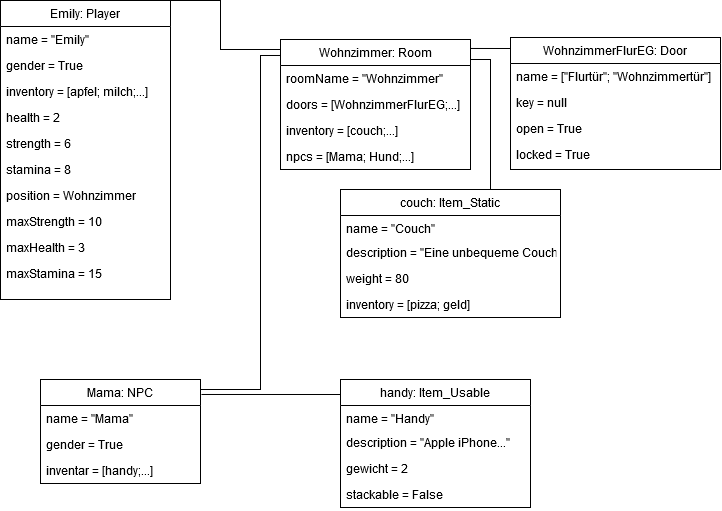

The diagram above was exported from draw.io. Its source (the exported page's mxGraphModel, read from the mxfile embedded in the PNG):
<mxGraphModel dx="1187" dy="613" grid="1" gridSize="10" guides="1" tooltips="1" connect="1" arrows="1" fold="1" page="1" pageScale="1" pageWidth="827" pageHeight="1169" math="0" shadow="0">
  <root>
    <mxCell id="WIyWlLk6GJQsqaUBKTNV-0" />
    <mxCell id="WIyWlLk6GJQsqaUBKTNV-1" parent="WIyWlLk6GJQsqaUBKTNV-0" />
    <mxCell id="59" style="edgeStyle=orthogonalEdgeStyle;rounded=0;orthogonalLoop=1;jettySize=auto;html=1;exitX=1;exitY=0;exitDx=0;exitDy=0;entryX=0.006;entryY=0.123;entryDx=0;entryDy=0;entryPerimeter=0;endArrow=none;endFill=0;" parent="WIyWlLk6GJQsqaUBKTNV-1" source="zkfFHV4jXpPFQw0GAbJ--0" target="4" edge="1">
      <mxGeometry relative="1" as="geometry">
        <Array as="points">
          <mxPoint x="260" y="440" />
          <mxPoint x="320" y="440" />
          <mxPoint x="320" y="106" />
        </Array>
      </mxGeometry>
    </mxCell>
    <mxCell id="zkfFHV4jXpPFQw0GAbJ--0" value="Mama: NPC " style="swimlane;fontStyle=0;align=center;verticalAlign=top;childLayout=stackLayout;horizontal=1;startSize=26;horizontalStack=0;resizeParent=1;resizeLast=0;collapsible=1;marginBottom=0;rounded=0;shadow=0;strokeWidth=1;" parent="WIyWlLk6GJQsqaUBKTNV-1" vertex="1">
      <mxGeometry x="100" y="430" width="160" height="104" as="geometry">
        <mxRectangle x="230" y="140" width="160" height="26" as="alternateBounds" />
      </mxGeometry>
    </mxCell>
    <mxCell id="zkfFHV4jXpPFQw0GAbJ--1" value="name = &quot;Mama&quot;" style="text;align=left;verticalAlign=top;spacingLeft=4;spacingRight=4;overflow=hidden;rotatable=0;points=[[0,0.5],[1,0.5]];portConstraint=eastwest;" parent="zkfFHV4jXpPFQw0GAbJ--0" vertex="1">
      <mxGeometry y="26" width="160" height="26" as="geometry" />
    </mxCell>
    <mxCell id="zkfFHV4jXpPFQw0GAbJ--2" value="gender = True" style="text;align=left;verticalAlign=top;spacingLeft=4;spacingRight=4;overflow=hidden;rotatable=0;points=[[0,0.5],[1,0.5]];portConstraint=eastwest;rounded=0;shadow=0;html=0;" parent="zkfFHV4jXpPFQw0GAbJ--0" vertex="1">
      <mxGeometry y="52" width="160" height="26" as="geometry" />
    </mxCell>
    <mxCell id="zkfFHV4jXpPFQw0GAbJ--3" value="inventar = [handy;...]" style="text;align=left;verticalAlign=top;spacingLeft=4;spacingRight=4;overflow=hidden;rotatable=0;points=[[0,0.5],[1,0.5]];portConstraint=eastwest;rounded=0;shadow=0;html=0;" parent="zkfFHV4jXpPFQw0GAbJ--0" vertex="1">
      <mxGeometry y="78" width="160" height="26" as="geometry" />
    </mxCell>
    <mxCell id="73" style="edgeStyle=orthogonalEdgeStyle;rounded=0;orthogonalLoop=1;jettySize=auto;html=1;exitX=1;exitY=0.25;exitDx=0;exitDy=0;entryX=0.925;entryY=0;entryDx=0;entryDy=0;entryPerimeter=0;endArrow=none;endFill=0;" parent="WIyWlLk6GJQsqaUBKTNV-1" source="4" target="60" edge="1">
      <mxGeometry relative="1" as="geometry">
        <Array as="points">
          <mxPoint x="530" y="110" />
          <mxPoint x="550" y="110" />
          <mxPoint x="550" y="240" />
        </Array>
      </mxGeometry>
    </mxCell>
    <mxCell id="4" value="Wohnzimmer: Room" style="swimlane;fontStyle=0;align=center;verticalAlign=top;childLayout=stackLayout;horizontal=1;startSize=26;horizontalStack=0;resizeParent=1;resizeLast=0;collapsible=1;marginBottom=0;rounded=0;shadow=0;strokeWidth=1;" parent="WIyWlLk6GJQsqaUBKTNV-1" vertex="1">
      <mxGeometry x="340" y="90" width="190" height="130" as="geometry">
        <mxRectangle x="230" y="40" width="160" height="26" as="alternateBounds" />
      </mxGeometry>
    </mxCell>
    <mxCell id="5" value="roomName = &quot;Wohnzimmer&quot;" style="text;align=left;verticalAlign=top;spacingLeft=4;spacingRight=4;overflow=hidden;rotatable=0;points=[[0,0.5],[1,0.5]];portConstraint=eastwest;" parent="4" vertex="1">
      <mxGeometry y="26" width="190" height="26" as="geometry" />
    </mxCell>
    <mxCell id="6" value="doors = [WohnzimmerFlurEG;...]" style="text;align=left;verticalAlign=top;spacingLeft=4;spacingRight=4;overflow=hidden;rotatable=0;points=[[0,0.5],[1,0.5]];portConstraint=eastwest;" parent="4" vertex="1">
      <mxGeometry y="52" width="190" height="26" as="geometry" />
    </mxCell>
    <mxCell id="7" value="inventory = [couch;...]" style="text;align=left;verticalAlign=top;spacingLeft=4;spacingRight=4;overflow=hidden;rotatable=0;points=[[0,0.5],[1,0.5]];portConstraint=eastwest;" parent="4" vertex="1">
      <mxGeometry y="78" width="190" height="26" as="geometry" />
    </mxCell>
    <mxCell id="8" value="npcs = [Mama; Hund;...]" style="text;align=left;verticalAlign=top;spacingLeft=4;spacingRight=4;overflow=hidden;rotatable=0;points=[[0,0.5],[1,0.5]];portConstraint=eastwest;" parent="4" vertex="1">
      <mxGeometry y="104" width="190" height="26" as="geometry" />
    </mxCell>
    <mxCell id="58" style="edgeStyle=orthogonalEdgeStyle;rounded=0;orthogonalLoop=1;jettySize=auto;html=1;exitX=1;exitY=0;exitDx=0;exitDy=0;entryX=0;entryY=0;entryDx=0;entryDy=0;endArrow=none;endFill=0;" parent="WIyWlLk6GJQsqaUBKTNV-1" source="21" target="4" edge="1">
      <mxGeometry relative="1" as="geometry">
        <Array as="points">
          <mxPoint x="280" y="51" />
          <mxPoint x="280" y="100" />
          <mxPoint x="340" y="100" />
        </Array>
      </mxGeometry>
    </mxCell>
    <mxCell id="56" style="edgeStyle=orthogonalEdgeStyle;rounded=0;orthogonalLoop=1;jettySize=auto;html=1;entryX=1.006;entryY=0.144;entryDx=0;entryDy=0;entryPerimeter=0;exitX=0.006;exitY=0.094;exitDx=0;exitDy=0;exitPerimeter=0;endArrow=none;endFill=0;" parent="WIyWlLk6GJQsqaUBKTNV-1" source="29" target="zkfFHV4jXpPFQw0GAbJ--0" edge="1">
      <mxGeometry relative="1" as="geometry">
        <Array as="points">
          <mxPoint x="401" y="445" />
        </Array>
      </mxGeometry>
    </mxCell>
    <mxCell id="29" value="handy: Item_Usable" style="swimlane;fontStyle=0;align=center;verticalAlign=top;childLayout=stackLayout;horizontal=1;startSize=26;horizontalStack=0;resizeParent=1;resizeLast=0;collapsible=1;marginBottom=0;rounded=0;shadow=0;strokeWidth=1;" parent="WIyWlLk6GJQsqaUBKTNV-1" vertex="1">
      <mxGeometry x="400" y="430" width="190" height="128" as="geometry">
        <mxRectangle x="440" y="40" width="160" height="26" as="alternateBounds" />
      </mxGeometry>
    </mxCell>
    <mxCell id="30" value="name = &quot;Handy&quot;" style="text;align=left;verticalAlign=top;spacingLeft=4;spacingRight=4;overflow=hidden;rotatable=0;points=[[0,0.5],[1,0.5]];portConstraint=eastwest;" parent="29" vertex="1">
      <mxGeometry y="26" width="190" height="24" as="geometry" />
    </mxCell>
    <mxCell id="31" value="description = &quot;Apple iPhone...&quot;" style="text;align=left;verticalAlign=top;spacingLeft=4;spacingRight=4;overflow=hidden;rotatable=0;points=[[0,0.5],[1,0.5]];portConstraint=eastwest;rounded=0;shadow=0;html=0;" parent="29" vertex="1">
      <mxGeometry y="50" width="190" height="26" as="geometry" />
    </mxCell>
    <mxCell id="32" value="gewicht = 2" style="text;align=left;verticalAlign=top;spacingLeft=4;spacingRight=4;overflow=hidden;rotatable=0;points=[[0,0.5],[1,0.5]];portConstraint=eastwest;rounded=0;shadow=0;html=0;" parent="29" vertex="1">
      <mxGeometry y="76" width="190" height="26" as="geometry" />
    </mxCell>
    <mxCell id="38" value="stackable = False" style="text;align=left;verticalAlign=top;spacingLeft=4;spacingRight=4;overflow=hidden;rotatable=0;points=[[0,0.5],[1,0.5]];portConstraint=eastwest;" parent="29" vertex="1">
      <mxGeometry y="102" width="190" height="26" as="geometry" />
    </mxCell>
    <mxCell id="57" style="edgeStyle=orthogonalEdgeStyle;rounded=0;orthogonalLoop=1;jettySize=auto;html=1;exitX=0;exitY=0;exitDx=0;exitDy=0;entryX=1;entryY=0.069;entryDx=0;entryDy=0;entryPerimeter=0;endArrow=none;endFill=0;" parent="WIyWlLk6GJQsqaUBKTNV-1" source="44" target="4" edge="1">
      <mxGeometry relative="1" as="geometry">
        <Array as="points">
          <mxPoint x="570" y="99" />
        </Array>
      </mxGeometry>
    </mxCell>
    <mxCell id="44" value="WohnzimmerFlurEG: Door" style="swimlane;fontStyle=0;align=center;verticalAlign=top;childLayout=stackLayout;horizontal=1;startSize=26;horizontalStack=0;resizeParent=1;resizeLast=0;collapsible=1;marginBottom=0;rounded=0;shadow=0;strokeWidth=1;" parent="WIyWlLk6GJQsqaUBKTNV-1" vertex="1">
      <mxGeometry x="570" y="88" width="210" height="132" as="geometry">
        <mxRectangle x="640" y="40" width="160" height="26" as="alternateBounds" />
      </mxGeometry>
    </mxCell>
    <mxCell id="45" value="name = [&quot;Flurtür&quot;; &quot;Wohnzimmertür&quot;]" style="text;align=left;verticalAlign=top;spacingLeft=4;spacingRight=4;overflow=hidden;rotatable=0;points=[[0,0.5],[1,0.5]];portConstraint=eastwest;" parent="44" vertex="1">
      <mxGeometry y="26" width="210" height="26" as="geometry" />
    </mxCell>
    <mxCell id="46" value="key = null" style="text;align=left;verticalAlign=top;spacingLeft=4;spacingRight=4;overflow=hidden;rotatable=0;points=[[0,0.5],[1,0.5]];portConstraint=eastwest;" parent="44" vertex="1">
      <mxGeometry y="52" width="210" height="26" as="geometry" />
    </mxCell>
    <mxCell id="47" value="open = True" style="text;align=left;verticalAlign=top;spacingLeft=4;spacingRight=4;overflow=hidden;rotatable=0;points=[[0,0.5],[1,0.5]];portConstraint=eastwest;fontStyle=0" parent="44" vertex="1">
      <mxGeometry y="78" width="210" height="26" as="geometry" />
    </mxCell>
    <mxCell id="48" value="locked = True" style="text;align=left;verticalAlign=top;spacingLeft=4;spacingRight=4;overflow=hidden;rotatable=0;points=[[0,0.5],[1,0.5]];portConstraint=eastwest;" parent="44" vertex="1">
      <mxGeometry y="104" width="210" height="26" as="geometry" />
    </mxCell>
    <mxCell id="60" value="couch: Item_Static" style="swimlane;fontStyle=0;align=center;verticalAlign=top;childLayout=stackLayout;horizontal=1;startSize=26;horizontalStack=0;resizeParent=1;resizeLast=0;collapsible=1;marginBottom=0;rounded=0;shadow=0;strokeWidth=1;" parent="WIyWlLk6GJQsqaUBKTNV-1" vertex="1">
      <mxGeometry x="400" y="240" width="220" height="128" as="geometry">
        <mxRectangle x="440" y="40" width="160" height="26" as="alternateBounds" />
      </mxGeometry>
    </mxCell>
    <mxCell id="61" value="name = &quot;Couch&quot;" style="text;align=left;verticalAlign=top;spacingLeft=4;spacingRight=4;overflow=hidden;rotatable=0;points=[[0,0.5],[1,0.5]];portConstraint=eastwest;" parent="60" vertex="1">
      <mxGeometry y="26" width="220" height="24" as="geometry" />
    </mxCell>
    <mxCell id="62" value="description = &quot;Eine unbequeme Couch&quot;" style="text;align=left;verticalAlign=top;spacingLeft=4;spacingRight=4;overflow=hidden;rotatable=0;points=[[0,0.5],[1,0.5]];portConstraint=eastwest;rounded=0;shadow=0;html=0;" parent="60" vertex="1">
      <mxGeometry y="50" width="220" height="26" as="geometry" />
    </mxCell>
    <mxCell id="63" value="weight = 80" style="text;align=left;verticalAlign=top;spacingLeft=4;spacingRight=4;overflow=hidden;rotatable=0;points=[[0,0.5],[1,0.5]];portConstraint=eastwest;rounded=0;shadow=0;html=0;" parent="60" vertex="1">
      <mxGeometry y="76" width="220" height="26" as="geometry" />
    </mxCell>
    <mxCell id="72" value="inventory = [pizza; geld]" style="text;align=left;verticalAlign=top;spacingLeft=4;spacingRight=4;overflow=hidden;rotatable=0;points=[[0,0.5],[1,0.5]];portConstraint=eastwest;rounded=0;shadow=0;html=0;" parent="60" vertex="1">
      <mxGeometry y="102" width="220" height="26" as="geometry" />
    </mxCell>
    <mxCell id="21" value="Emily: Player " style="swimlane;fontStyle=0;align=center;verticalAlign=top;childLayout=stackLayout;horizontal=1;startSize=26;horizontalStack=0;resizeParent=1;resizeLast=0;collapsible=1;marginBottom=0;rounded=0;shadow=0;strokeWidth=1;" parent="WIyWlLk6GJQsqaUBKTNV-1" vertex="1">
      <mxGeometry x="60" y="51" width="170" height="299" as="geometry">
        <mxRectangle x="230" y="140" width="160" height="26" as="alternateBounds" />
      </mxGeometry>
    </mxCell>
    <mxCell id="22" value="name = &quot;Emily&quot;" style="text;align=left;verticalAlign=top;spacingLeft=4;spacingRight=4;overflow=hidden;rotatable=0;points=[[0,0.5],[1,0.5]];portConstraint=eastwest;" parent="21" vertex="1">
      <mxGeometry y="26" width="170" height="26" as="geometry" />
    </mxCell>
    <mxCell id="23" value="gender = True" style="text;align=left;verticalAlign=top;spacingLeft=4;spacingRight=4;overflow=hidden;rotatable=0;points=[[0,0.5],[1,0.5]];portConstraint=eastwest;rounded=0;shadow=0;html=0;" parent="21" vertex="1">
      <mxGeometry y="52" width="170" height="26" as="geometry" />
    </mxCell>
    <mxCell id="24" value="inventory = [apfel; milch;...]" style="text;align=left;verticalAlign=top;spacingLeft=4;spacingRight=4;overflow=hidden;rotatable=0;points=[[0,0.5],[1,0.5]];portConstraint=eastwest;rounded=0;shadow=0;html=0;" parent="21" vertex="1">
      <mxGeometry y="78" width="170" height="26" as="geometry" />
    </mxCell>
    <mxCell id="25" value="health = 2" style="text;align=left;verticalAlign=top;spacingLeft=4;spacingRight=4;overflow=hidden;rotatable=0;points=[[0,0.5],[1,0.5]];portConstraint=eastwest;rounded=0;shadow=0;html=0;" parent="21" vertex="1">
      <mxGeometry y="104" width="170" height="26" as="geometry" />
    </mxCell>
    <mxCell id="26" value="strength = 6" style="text;align=left;verticalAlign=top;spacingLeft=4;spacingRight=4;overflow=hidden;rotatable=0;points=[[0,0.5],[1,0.5]];portConstraint=eastwest;rounded=0;shadow=0;html=0;" parent="21" vertex="1">
      <mxGeometry y="130" width="170" height="26" as="geometry" />
    </mxCell>
    <mxCell id="27" value="stamina = 8" style="text;align=left;verticalAlign=top;spacingLeft=4;spacingRight=4;overflow=hidden;rotatable=0;points=[[0,0.5],[1,0.5]];portConstraint=eastwest;rounded=0;shadow=0;html=0;" parent="21" vertex="1">
      <mxGeometry y="156" width="170" height="26" as="geometry" />
    </mxCell>
    <mxCell id="28" value="position = Wohnzimmer" style="text;align=left;verticalAlign=top;spacingLeft=4;spacingRight=4;overflow=hidden;rotatable=0;points=[[0,0.5],[1,0.5]];portConstraint=eastwest;rounded=0;shadow=0;html=0;" parent="21" vertex="1">
      <mxGeometry y="182" width="170" height="26" as="geometry" />
    </mxCell>
    <mxCell id="t8HnYLCkNLAlTeq7QF7_-73" value="maxStrength = 10" style="text;align=left;verticalAlign=top;spacingLeft=4;spacingRight=4;overflow=hidden;rotatable=0;points=[[0,0.5],[1,0.5]];portConstraint=eastwest;rounded=0;shadow=0;html=0;" vertex="1" parent="21">
      <mxGeometry y="208" width="170" height="26" as="geometry" />
    </mxCell>
    <mxCell id="t8HnYLCkNLAlTeq7QF7_-74" value="maxHealth = 3" style="text;align=left;verticalAlign=top;spacingLeft=4;spacingRight=4;overflow=hidden;rotatable=0;points=[[0,0.5],[1,0.5]];portConstraint=eastwest;rounded=0;shadow=0;html=0;" vertex="1" parent="21">
      <mxGeometry y="234" width="170" height="26" as="geometry" />
    </mxCell>
    <mxCell id="t8HnYLCkNLAlTeq7QF7_-75" value="maxStamina = 15" style="text;align=left;verticalAlign=top;spacingLeft=4;spacingRight=4;overflow=hidden;rotatable=0;points=[[0,0.5],[1,0.5]];portConstraint=eastwest;rounded=0;shadow=0;html=0;" vertex="1" parent="21">
      <mxGeometry y="260" width="170" height="26" as="geometry" />
    </mxCell>
  </root>
</mxGraphModel>